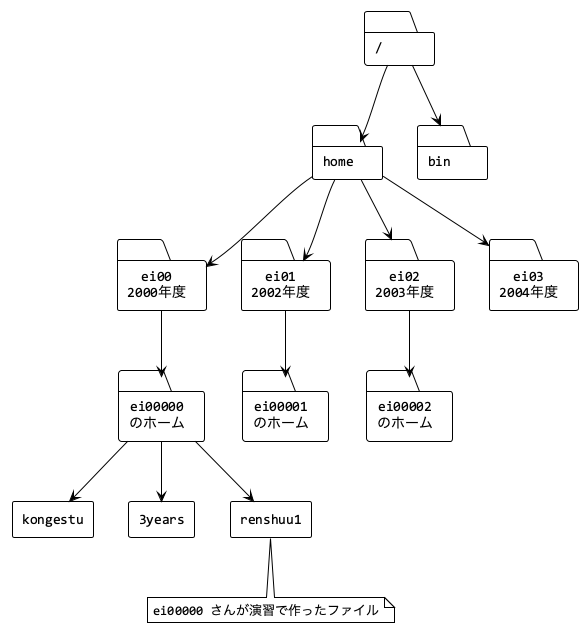

The diagram above was rendered by PlantUML. Its source (embedded in the PNG):
@startuml
!theme plain
skinparam defaultTextAlignment center
skinparam defaultFontName Consolas
skinparam classAttributeIconSize 0
hide circle

' フォルダ構造
folder "/" as root
folder "home" as home
folder "bin" as bin

folder "ei00\n2000年度" as ei00
folder "ei01\n2002年度" as ei01
folder "ei02\n2003年度" as ei02
folder "ei03\n2004年度" as ei03

folder "ei00000\nのホーム" as ei00000
folder "ei00001\nのホーム" as ei00001
folder "ei00002\nのホーム" as ei00002

rectangle "kongestu" as kongestu
rectangle "3years" as years
rectangle "renshuu1" as renshuu1

' 構造の接続
root -down-> home
root -down-> bin

home -down-> ei00
home -down-> ei01
home -down-> ei02
home -down-> ei03

ei00 -down-> ei00000
ei01 -down-> ei00001
ei02 -down-> ei00002

ei00000 -down-> kongestu
ei00000 -down-> years
ei00000 -down-> renshuu1

' 注釈
note bottom of renshuu1
  ei00000 さんが演習で作ったファイル
end note

@enduml